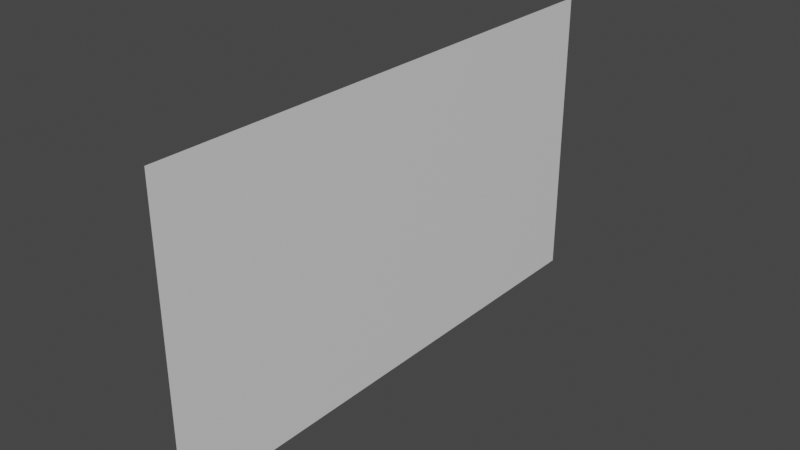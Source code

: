 # Source: planeVideo.blend  (saved by Blender 2.92.15; exported with 4.5.12 LTS)
import bpy
from mathutils import Matrix  # noqa: F401  (used for matrix-valued properties, if any)

bpy.ops.wm.read_factory_settings(use_empty=True)
scene = bpy.context.scene
scene.name = 'Scene'

# ---- collections
col_collection = bpy.data.collections.new('Collection'); scene.collection.children.link(col_collection)

# ---- materials (node trees are filled in below, after node groups)
mat_material_001 = bpy.data.materials.new('Material.001')
mat_material_001.use_transparent_shadow = False

# ---- material node trees
mat_material_001.use_nodes = True; mat_material_001.node_tree.nodes.clear()
_N = mat_material_001.node_tree.nodes; _L = mat_material_001.node_tree.links
n0 = _N.new('ShaderNodeBsdfPrincipled'); n0.name = 'Principled BSDF'; n0.location = (10, 300)
n0.distribution = 'GGX'
n0.subsurface_method = 'BURLEY'
n0.inputs[3].default_value = 1.45
n0.inputs[27].default_value = (0.0, 0.0, 0.0, 1.0)
n0.inputs[28].default_value = 1.0
n1 = _N.new('ShaderNodeOutputMaterial'); n1.name = 'Material Output'; n1.location = (300, 300)
_L.new(n0.outputs[0], n1.inputs[0])
n1.is_active_output = True

# ---- world
world_world = bpy.data.worlds.new('World'); scene.world = world_world
world_world.use_nodes = True; world_world.node_tree.nodes.clear()
_N = world_world.node_tree.nodes; _L = world_world.node_tree.links
n0 = _N.new('ShaderNodeOutputWorld'); n0.name = 'World Output'; n0.location = (300, 300)
n1 = _N.new('ShaderNodeBackground'); n1.name = 'Background'; n1.location = (10, 300)
n1.inputs[0].default_value = (0.05088, 0.05088, 0.05088, 1.0)
_L.new(n1.outputs[0], n0.inputs[0])
n0.is_active_output = True
world_world.color = (0.05088, 0.05088, 0.05088)
world_world.use_sun_shadow = False
world_world.sun_shadow_jitter_overblur = 0.0

# ---- meshes
me_plane = bpy.data.meshes.new('Plane')
me_plane.from_pydata([(-1.0, -1.0, 0.0), (1.0, -1.0, 0.0), (-1.0, 1.0, 0.0), (1.0, 1.0, 0.0)], [], [(0, 1, 3, 2)])
_uv = me_plane.uv_layers.new(name='UVMap')
_uv.uv.foreach_set('vector', [2.98e-08, 1.0, 0.0, 2.98e-08, 1.0, 0.0, 1.0, 1.0])
me_plane.materials.append(mat_material_001)
me_plane.use_remesh_fix_poles = True
me_plane.use_remesh_preserve_attributes = False
me_plane.use_mirror_vertex_groups = False
me_plane.update()

# ---- objects
ob_plane = bpy.data.objects.new('Plane', me_plane)

# ---- transforms, parenting, visibility, modifiers, constraints
ob_plane.location = (0.0, 0.0, 0.0)
ob_plane.rotation_euler = (-0.0, 1.571, 0.0)
ob_plane.scale = (1.0, 1.787, 1.0)
ob_plane.lineart.crease_threshold = 0.0

# ---- collection membership
col_collection.objects.link(ob_plane)

# ---- scene / render settings (as saved in the file)
scene.frame_start = 1; scene.frame_end = 250; scene.frame_set(1)
scene.render.engine = 'BLENDER_EEVEE_NEXT'
scene.cycles.use_denoising = False
scene.cycles.samples = 128
scene.cycles.sampling_pattern = 'TABULATED_SOBOL'
scene.cycles.use_adaptive_sampling = False
scene.cycles.use_light_tree = False
scene.view_settings.view_transform = 'Filmic'
bpy.context.view_layer.update()

# ---- added for rendering (the .blend has no active camera and no usable light): camera, sun
cam_auto = bpy.data.cameras.new('AutoCamera')
cam_auto.lens = 50.0
cam_auto.sensor_width = 36.0
cam_auto.clip_end = 1000.0
ob_auto_camera = bpy.data.objects.new('AutoCamera', cam_auto)
scene.collection.objects.link(ob_auto_camera)
ob_auto_camera.location = (3.78866, -4.5464, 3.03093)
ob_auto_camera.rotation_euler = (1.09748, -7.21219e-08, 0.694738)
scene.camera = ob_auto_camera
light_auto_sun = bpy.data.lights.new('AutoSun', 'SUN')
light_auto_sun.energy = 3.0
light_auto_sun.angle = 0.0523599
ob_auto_sun = bpy.data.objects.new('AutoSun', light_auto_sun)
scene.collection.objects.link(ob_auto_sun)
ob_auto_sun.rotation_euler = (0.872665, 0.174533, 0.523599)
bpy.context.view_layer.update()
